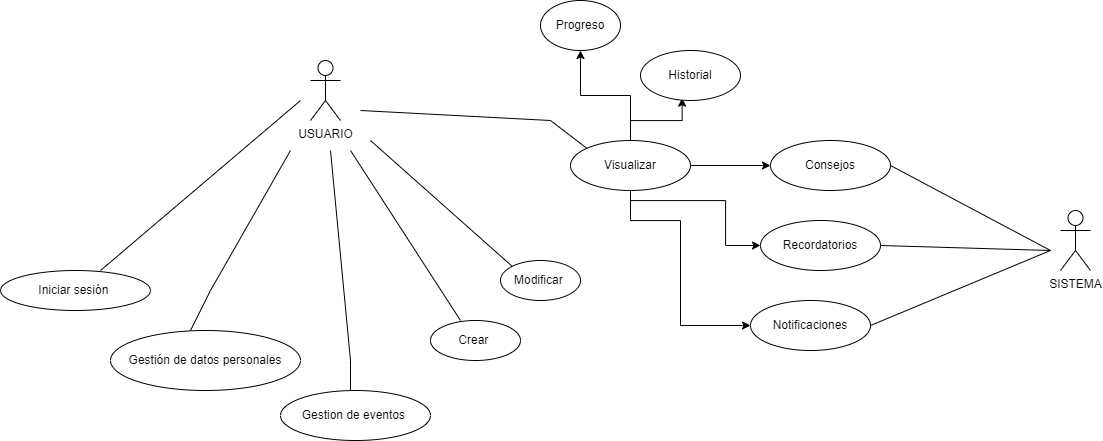

The diagram above was exported from draw.io. Its source (the exported page's mxGraphModel, read from the mxfile embedded in the PNG):
<mxGraphModel dx="1422" dy="851" grid="1" gridSize="10" guides="1" tooltips="1" connect="1" arrows="1" fold="1" page="1" pageScale="1" pageWidth="827" pageHeight="1169" math="0" shadow="0">
  <root>
    <mxCell id="0" />
    <mxCell id="1" parent="0" />
    <mxCell id="VsU5F4A8x3U2fBtwLF2z-1" value="USUARIO&lt;br&gt;" style="shape=umlActor;verticalLabelPosition=bottom;verticalAlign=top;html=1;outlineConnect=0;" vertex="1" parent="1">
      <mxGeometry x="340" y="70" width="30" height="60" as="geometry" />
    </mxCell>
    <mxCell id="VsU5F4A8x3U2fBtwLF2z-2" value="Iniciar sesión&amp;nbsp;" style="ellipse;whiteSpace=wrap;html=1;" vertex="1" parent="1">
      <mxGeometry x="30" y="280" width="150" height="40" as="geometry" />
    </mxCell>
    <mxCell id="VsU5F4A8x3U2fBtwLF2z-4" value="" style="endArrow=none;html=1;rounded=0;" edge="1" parent="1">
      <mxGeometry width="50" height="50" relative="1" as="geometry">
        <mxPoint x="130" y="280" as="sourcePoint" />
        <mxPoint x="330" y="110" as="targetPoint" />
      </mxGeometry>
    </mxCell>
    <mxCell id="VsU5F4A8x3U2fBtwLF2z-5" value="Gestión de datos personales" style="ellipse;whiteSpace=wrap;html=1;" vertex="1" parent="1">
      <mxGeometry x="140" y="340" width="190" height="60" as="geometry" />
    </mxCell>
    <mxCell id="VsU5F4A8x3U2fBtwLF2z-6" value="" style="endArrow=none;html=1;rounded=0;" edge="1" parent="1">
      <mxGeometry width="50" height="50" relative="1" as="geometry">
        <mxPoint x="220" y="340" as="sourcePoint" />
        <mxPoint x="320" y="160" as="targetPoint" />
        <Array as="points">
          <mxPoint x="240" y="300" />
        </Array>
      </mxGeometry>
    </mxCell>
    <mxCell id="VsU5F4A8x3U2fBtwLF2z-7" value="Gestion de eventos&amp;nbsp;" style="ellipse;whiteSpace=wrap;html=1;" vertex="1" parent="1">
      <mxGeometry x="310" y="400" width="150" height="50" as="geometry" />
    </mxCell>
    <mxCell id="VsU5F4A8x3U2fBtwLF2z-9" value="" style="endArrow=none;html=1;rounded=0;" edge="1" parent="1">
      <mxGeometry width="50" height="50" relative="1" as="geometry">
        <mxPoint x="380" y="400" as="sourcePoint" />
        <mxPoint x="360" y="160" as="targetPoint" />
        <Array as="points">
          <mxPoint x="380" y="370" />
        </Array>
      </mxGeometry>
    </mxCell>
    <mxCell id="VsU5F4A8x3U2fBtwLF2z-10" value="SISTEMA&lt;br&gt;" style="shape=umlActor;verticalLabelPosition=bottom;verticalAlign=top;html=1;outlineConnect=0;" vertex="1" parent="1">
      <mxGeometry x="1090" y="220" width="30" height="60" as="geometry" />
    </mxCell>
    <mxCell id="VsU5F4A8x3U2fBtwLF2z-15" style="edgeStyle=orthogonalEdgeStyle;rounded=0;orthogonalLoop=1;jettySize=auto;html=1;" edge="1" parent="1" source="VsU5F4A8x3U2fBtwLF2z-11" target="VsU5F4A8x3U2fBtwLF2z-13">
      <mxGeometry relative="1" as="geometry" />
    </mxCell>
    <mxCell id="VsU5F4A8x3U2fBtwLF2z-18" style="edgeStyle=orthogonalEdgeStyle;rounded=0;orthogonalLoop=1;jettySize=auto;html=1;entryX=0.416;entryY=0.953;entryDx=0;entryDy=0;entryPerimeter=0;" edge="1" parent="1" source="VsU5F4A8x3U2fBtwLF2z-11" target="VsU5F4A8x3U2fBtwLF2z-17">
      <mxGeometry relative="1" as="geometry" />
    </mxCell>
    <mxCell id="VsU5F4A8x3U2fBtwLF2z-20" style="edgeStyle=orthogonalEdgeStyle;rounded=0;orthogonalLoop=1;jettySize=auto;html=1;entryX=0.5;entryY=1;entryDx=0;entryDy=0;" edge="1" parent="1" source="VsU5F4A8x3U2fBtwLF2z-11" target="VsU5F4A8x3U2fBtwLF2z-19">
      <mxGeometry relative="1" as="geometry" />
    </mxCell>
    <mxCell id="VsU5F4A8x3U2fBtwLF2z-29" style="edgeStyle=orthogonalEdgeStyle;rounded=0;orthogonalLoop=1;jettySize=auto;html=1;entryX=0;entryY=0.5;entryDx=0;entryDy=0;" edge="1" parent="1" source="VsU5F4A8x3U2fBtwLF2z-11" target="VsU5F4A8x3U2fBtwLF2z-25">
      <mxGeometry relative="1" as="geometry">
        <Array as="points">
          <mxPoint x="660" y="210" />
          <mxPoint x="755" y="210" />
          <mxPoint x="755" y="255" />
        </Array>
      </mxGeometry>
    </mxCell>
    <mxCell id="VsU5F4A8x3U2fBtwLF2z-30" style="edgeStyle=orthogonalEdgeStyle;rounded=0;orthogonalLoop=1;jettySize=auto;html=1;entryX=0;entryY=0.5;entryDx=0;entryDy=0;" edge="1" parent="1" source="VsU5F4A8x3U2fBtwLF2z-11" target="VsU5F4A8x3U2fBtwLF2z-26">
      <mxGeometry relative="1" as="geometry">
        <Array as="points">
          <mxPoint x="660" y="230" />
          <mxPoint x="710" y="230" />
          <mxPoint x="710" y="335" />
        </Array>
      </mxGeometry>
    </mxCell>
    <mxCell id="VsU5F4A8x3U2fBtwLF2z-11" value="Visualizar" style="ellipse;whiteSpace=wrap;html=1;" vertex="1" parent="1">
      <mxGeometry x="600" y="150" width="120" height="50" as="geometry" />
    </mxCell>
    <mxCell id="VsU5F4A8x3U2fBtwLF2z-12" value="" style="endArrow=none;html=1;rounded=0;exitX=0;exitY=0;exitDx=0;exitDy=0;" edge="1" parent="1" source="VsU5F4A8x3U2fBtwLF2z-11">
      <mxGeometry width="50" height="50" relative="1" as="geometry">
        <mxPoint x="610" y="150" as="sourcePoint" />
        <mxPoint x="390" y="120" as="targetPoint" />
        <Array as="points">
          <mxPoint x="580" y="130" />
        </Array>
      </mxGeometry>
    </mxCell>
    <mxCell id="VsU5F4A8x3U2fBtwLF2z-13" value="Consejos" style="ellipse;whiteSpace=wrap;html=1;" vertex="1" parent="1">
      <mxGeometry x="800" y="150" width="120" height="50" as="geometry" />
    </mxCell>
    <mxCell id="VsU5F4A8x3U2fBtwLF2z-16" value="" style="endArrow=none;html=1;rounded=0;entryX=1;entryY=0.5;entryDx=0;entryDy=0;" edge="1" parent="1" target="VsU5F4A8x3U2fBtwLF2z-13">
      <mxGeometry width="50" height="50" relative="1" as="geometry">
        <mxPoint x="1080" y="260" as="sourcePoint" />
        <mxPoint x="780" y="210" as="targetPoint" />
      </mxGeometry>
    </mxCell>
    <mxCell id="VsU5F4A8x3U2fBtwLF2z-17" value="Historial" style="ellipse;whiteSpace=wrap;html=1;" vertex="1" parent="1">
      <mxGeometry x="670" y="60" width="100" height="50" as="geometry" />
    </mxCell>
    <mxCell id="VsU5F4A8x3U2fBtwLF2z-19" value="Progreso" style="ellipse;whiteSpace=wrap;html=1;" vertex="1" parent="1">
      <mxGeometry x="570" y="10" width="80" height="50" as="geometry" />
    </mxCell>
    <mxCell id="VsU5F4A8x3U2fBtwLF2z-21" value="Crear&amp;nbsp;" style="ellipse;whiteSpace=wrap;html=1;" vertex="1" parent="1">
      <mxGeometry x="460" y="330" width="90" height="40" as="geometry" />
    </mxCell>
    <mxCell id="VsU5F4A8x3U2fBtwLF2z-22" value="" style="endArrow=none;html=1;rounded=0;" edge="1" parent="1">
      <mxGeometry width="50" height="50" relative="1" as="geometry">
        <mxPoint x="490" y="330" as="sourcePoint" />
        <mxPoint x="380" y="160" as="targetPoint" />
        <Array as="points" />
      </mxGeometry>
    </mxCell>
    <mxCell id="VsU5F4A8x3U2fBtwLF2z-23" value="Modificar&amp;nbsp;" style="ellipse;whiteSpace=wrap;html=1;" vertex="1" parent="1">
      <mxGeometry x="530" y="270" width="80" height="40" as="geometry" />
    </mxCell>
    <mxCell id="VsU5F4A8x3U2fBtwLF2z-24" value="" style="endArrow=none;html=1;rounded=0;exitX=0;exitY=0;exitDx=0;exitDy=0;" edge="1" parent="1" source="VsU5F4A8x3U2fBtwLF2z-23">
      <mxGeometry width="50" height="50" relative="1" as="geometry">
        <mxPoint x="620" y="200" as="sourcePoint" />
        <mxPoint x="400" y="150" as="targetPoint" />
      </mxGeometry>
    </mxCell>
    <mxCell id="VsU5F4A8x3U2fBtwLF2z-25" value="Recordatorios" style="ellipse;whiteSpace=wrap;html=1;" vertex="1" parent="1">
      <mxGeometry x="790" y="230" width="120" height="50" as="geometry" />
    </mxCell>
    <mxCell id="VsU5F4A8x3U2fBtwLF2z-26" value="Notificaciones" style="ellipse;whiteSpace=wrap;html=1;" vertex="1" parent="1">
      <mxGeometry x="780" y="310" width="120" height="50" as="geometry" />
    </mxCell>
    <mxCell id="VsU5F4A8x3U2fBtwLF2z-27" value="" style="endArrow=none;html=1;rounded=0;exitX=1;exitY=0.5;exitDx=0;exitDy=0;" edge="1" parent="1" source="VsU5F4A8x3U2fBtwLF2z-26">
      <mxGeometry width="50" height="50" relative="1" as="geometry">
        <mxPoint x="930" y="360" as="sourcePoint" />
        <mxPoint x="1080" y="260" as="targetPoint" />
      </mxGeometry>
    </mxCell>
    <mxCell id="VsU5F4A8x3U2fBtwLF2z-28" value="" style="endArrow=none;html=1;rounded=0;exitX=1;exitY=0.5;exitDx=0;exitDy=0;" edge="1" parent="1" source="VsU5F4A8x3U2fBtwLF2z-25">
      <mxGeometry width="50" height="50" relative="1" as="geometry">
        <mxPoint x="990" y="390" as="sourcePoint" />
        <mxPoint x="1080" y="260" as="targetPoint" />
      </mxGeometry>
    </mxCell>
  </root>
</mxGraphModel>